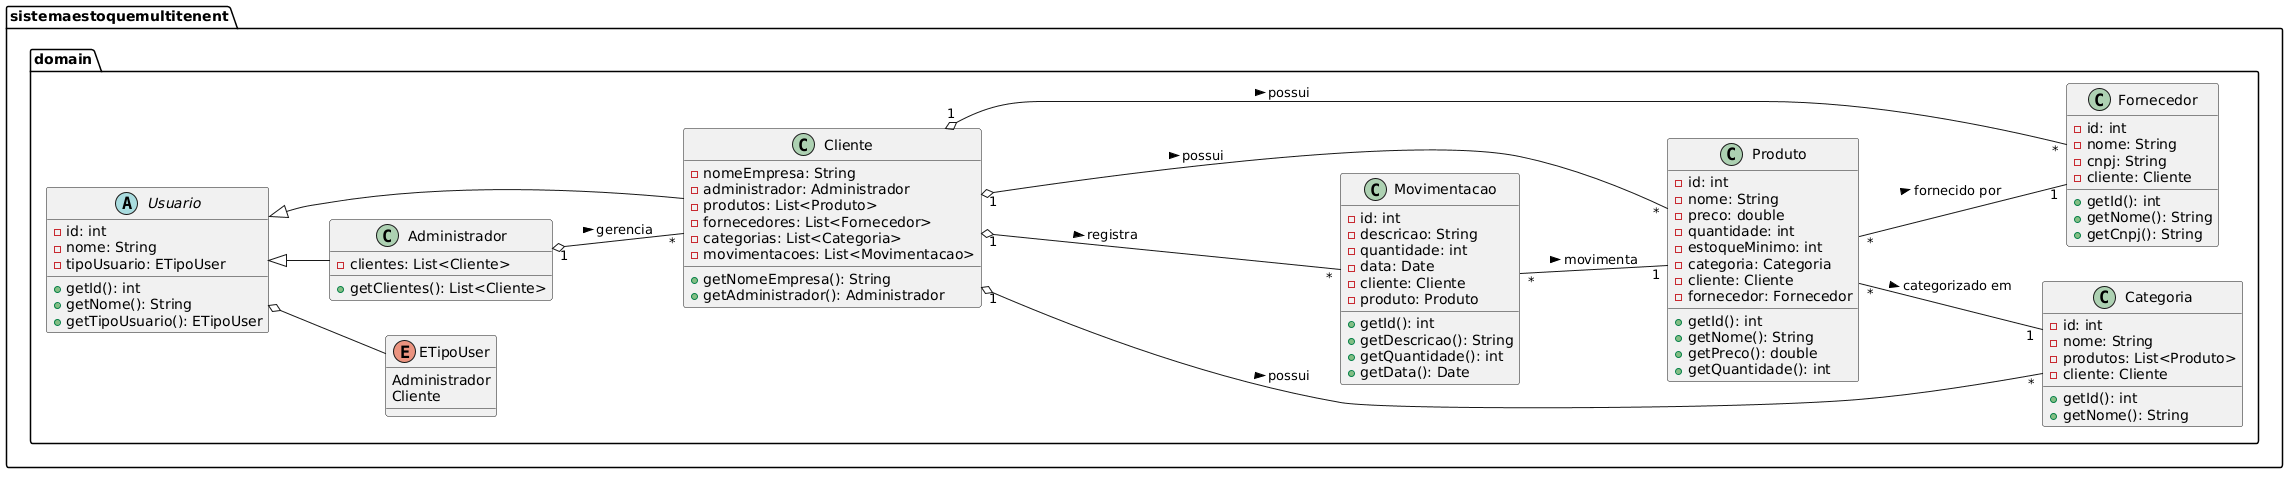

The diagram above was rendered by PlantUML. Its source (embedded in the PNG):
@startuml
package "sistemaestoquemultitenent.domain" {

    enum ETipoUser {
        Administrador
        Cliente
    }

    abstract class Usuario {
        - id: int
        - nome: String
        - tipoUsuario: ETipoUser
        + getId(): int
        + getNome(): String
        + getTipoUsuario(): ETipoUser
    }

    class Administrador {
        - clientes: List<Cliente>
        + getClientes(): List<Cliente>
    }

    class Cliente {
        - nomeEmpresa: String
        - administrador: Administrador
        - produtos: List<Produto>
        - fornecedores: List<Fornecedor>
        - categorias: List<Categoria>
        - movimentacoes: List<Movimentacao>
        + getNomeEmpresa(): String
        + getAdministrador(): Administrador
    }

    class Categoria {
        - id: int
        - nome: String
        - produtos: List<Produto>
        - cliente: Cliente
        + getId(): int
        + getNome(): String
    }

    class Fornecedor {
        - id: int
        - nome: String
        - cnpj: String
        - cliente: Cliente
        + getId(): int
        + getNome(): String
        + getCnpj(): String
    }

    class Produto {
        - id: int
        - nome: String
        - preco: double
        - quantidade: int
        - estoqueMinimo: int
        - categoria: Categoria
        - cliente: Cliente
        - fornecedor: Fornecedor
        + getId(): int
        + getNome(): String
        + getPreco(): double
        + getQuantidade(): int
    }

    class Movimentacao {
        - id: int
        - descricao: String
        - quantidade: int
        - data: Date
        - cliente: Cliente
        - produto: Produto
        + getId(): int
        + getDescricao(): String
        + getQuantidade(): int
        + getData(): Date
    }
}

' Relacionamentos de Herança
Usuario <|-- Administrador
Usuario <|-- Cliente

' Dependência do Enum
Usuario o-- ETipoUser
left to right direction
' Relacionamentos (Multi-tenant e Negócio)
Administrador "1" o-- "*" Cliente : gerencia >
Cliente "1" o--- "*" Produto : possui >
Cliente "1" o-- "*" Categoria : possui >
Cliente "1" o-- "*" Fornecedor : possui >
Cliente "1" o---- "*" Movimentacao : registra >

Produto "*" -- "1" Categoria : categorizado em >
Produto "*" -- "1" Fornecedor : fornecido por >

Movimentacao "*" -- "1" Produto : movimenta >
@enduml